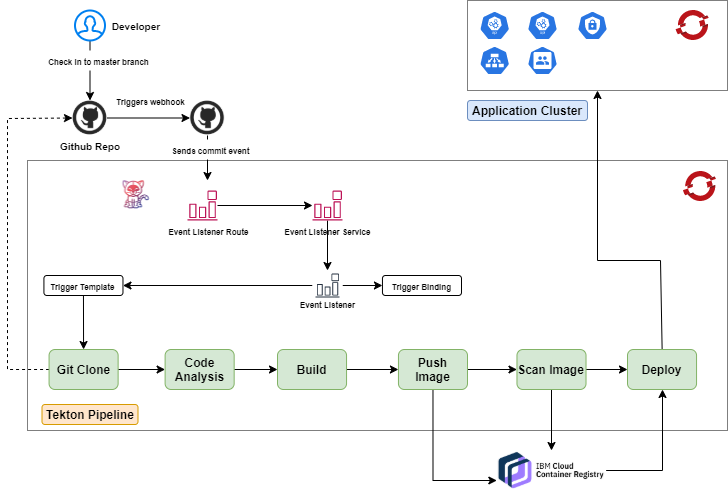

The diagram above was exported from draw.io. Its source (the exported page's mxGraphModel, read from the mxfile embedded in the PNG):
<mxGraphModel dx="1038" dy="548" grid="1" gridSize="10" guides="1" tooltips="1" connect="1" arrows="1" fold="1" page="1" pageScale="1" pageWidth="4681" pageHeight="3300" math="0" shadow="0">
  <root>
    <mxCell id="1C_F6jLnnWOFUuHDtkKm-0" />
    <mxCell id="1C_F6jLnnWOFUuHDtkKm-1" parent="1C_F6jLnnWOFUuHDtkKm-0" />
    <mxCell id="PkjYax0CNsUc-ujPQqRv-0" value="" style="rounded=0;whiteSpace=wrap;html=1;glass=0;dashed=1;dashPattern=1 1;" parent="1C_F6jLnnWOFUuHDtkKm-1" vertex="1">
      <mxGeometry x="90" y="600" width="700" height="270" as="geometry" />
    </mxCell>
    <mxCell id="jlPSzvFrZ0pM-VZ2GNim-1" value="" style="edgeStyle=none;rounded=0;orthogonalLoop=1;jettySize=auto;html=1;entryX=0;entryY=0.5;entryDx=0;entryDy=0;dashed=1;" parent="1C_F6jLnnWOFUuHDtkKm-1" source="1pOrIex681N5nBbWJCJ0-0" target="ECRFsci5H4nRmsNXkbg3-0" edge="1">
      <mxGeometry relative="1" as="geometry">
        <mxPoint x="110" y="809" as="targetPoint" />
        <Array as="points">
          <mxPoint x="70" y="809" />
          <mxPoint x="70" y="558" />
        </Array>
      </mxGeometry>
    </mxCell>
    <mxCell id="gPPD8zR9qir-KFWs2ucY-9" value="" style="edgeStyle=orthogonalEdgeStyle;rounded=0;orthogonalLoop=1;jettySize=auto;html=1;" edge="1" parent="1C_F6jLnnWOFUuHDtkKm-1" source="1pOrIex681N5nBbWJCJ0-0" target="gPPD8zR9qir-KFWs2ucY-3">
      <mxGeometry relative="1" as="geometry" />
    </mxCell>
    <mxCell id="1pOrIex681N5nBbWJCJ0-0" value="&lt;b&gt;Git Clone&lt;/b&gt;" style="rounded=1;whiteSpace=wrap;html=1;glass=0;fillColor=#d5e8d4;strokeColor=#82b366;" parent="1C_F6jLnnWOFUuHDtkKm-1" vertex="1">
      <mxGeometry x="111.57000000000001" y="789" width="69.05" height="40" as="geometry" />
    </mxCell>
    <mxCell id="8byIzDlf7tuOsfC4HnWz-12" value="" style="edgeStyle=none;rounded=0;orthogonalLoop=1;jettySize=auto;html=1;entryX=0.5;entryY=1;entryDx=0;entryDy=0;" parent="1C_F6jLnnWOFUuHDtkKm-1" target="8byIzDlf7tuOsfC4HnWz-0" edge="1">
      <mxGeometry relative="1" as="geometry">
        <mxPoint x="725" y="719" as="targetPoint" />
        <Array as="points">
          <mxPoint x="723" y="700" />
          <mxPoint x="660" y="700" />
        </Array>
        <mxPoint x="724.6330275229359" y="789" as="sourcePoint" />
      </mxGeometry>
    </mxCell>
    <mxCell id="gPPD8zR9qir-KFWs2ucY-2" value="" style="edgeStyle=orthogonalEdgeStyle;rounded=0;orthogonalLoop=1;jettySize=auto;html=1;entryX=0;entryY=0.75;entryDx=0;entryDy=0;exitX=0.5;exitY=1;exitDx=0;exitDy=0;" edge="1" parent="1C_F6jLnnWOFUuHDtkKm-1" source="gPPD8zR9qir-KFWs2ucY-5" target="16spT3olsodpYHdobSd7-0">
      <mxGeometry relative="1" as="geometry">
        <mxPoint x="497.1700000000001" y="829" as="sourcePoint" />
        <mxPoint x="497.1700000000001" y="899" as="targetPoint" />
      </mxGeometry>
    </mxCell>
    <mxCell id="16spT3olsodpYHdobSd7-3" value="" style="edgeStyle=none;rounded=0;orthogonalLoop=1;jettySize=auto;html=1;" parent="1C_F6jLnnWOFUuHDtkKm-1" target="16spT3olsodpYHdobSd7-0" edge="1">
      <mxGeometry relative="1" as="geometry">
        <mxPoint x="613.9990099009901" y="829" as="sourcePoint" />
      </mxGeometry>
    </mxCell>
    <mxCell id="QvEHAF0r5dyFCnWTiTuR-0" value="" style="edgeStyle=orthogonalEdgeStyle;rounded=0;orthogonalLoop=1;jettySize=auto;html=1;" parent="1C_F6jLnnWOFUuHDtkKm-1" source="QvEHAF0r5dyFCnWTiTuR-1" target="QvEHAF0r5dyFCnWTiTuR-4" edge="1">
      <mxGeometry relative="1" as="geometry" />
    </mxCell>
    <mxCell id="QvEHAF0r5dyFCnWTiTuR-1" value="" style="outlineConnect=0;fontColor=#232F3E;gradientColor=none;fillColor=#BC1356;strokeColor=none;dashed=0;verticalLabelPosition=bottom;verticalAlign=top;align=center;html=1;fontSize=12;fontStyle=0;aspect=fixed;pointerEvents=1;shape=mxgraph.aws4.event_event_based;rounded=0;glass=0;" parent="1C_F6jLnnWOFUuHDtkKm-1" vertex="1">
      <mxGeometry x="250" y="630" width="30" height="30" as="geometry" />
    </mxCell>
    <mxCell id="QvEHAF0r5dyFCnWTiTuR-2" value="&lt;b&gt;&lt;font style=&quot;font-size: 8px&quot;&gt;Event Listener Route&lt;/font&gt;&lt;/b&gt;" style="text;html=1;align=center;verticalAlign=middle;resizable=0;points=[];autosize=1;" parent="1C_F6jLnnWOFUuHDtkKm-1" vertex="1">
      <mxGeometry x="220.95" y="660" width="100" height="20" as="geometry" />
    </mxCell>
    <mxCell id="QvEHAF0r5dyFCnWTiTuR-20" value="" style="edgeStyle=none;rounded=0;orthogonalLoop=1;jettySize=auto;html=1;" parent="1C_F6jLnnWOFUuHDtkKm-1" source="QvEHAF0r5dyFCnWTiTuR-4" target="QvEHAF0r5dyFCnWTiTuR-6" edge="1">
      <mxGeometry relative="1" as="geometry">
        <mxPoint x="440" y="645" as="targetPoint" />
      </mxGeometry>
    </mxCell>
    <mxCell id="QvEHAF0r5dyFCnWTiTuR-4" value="" style="outlineConnect=0;fontColor=#232F3E;gradientColor=none;fillColor=#BC1356;strokeColor=none;dashed=0;verticalLabelPosition=bottom;verticalAlign=top;align=center;html=1;fontSize=12;fontStyle=0;aspect=fixed;pointerEvents=1;shape=mxgraph.aws4.event_event_based;rounded=0;glass=0;" parent="1C_F6jLnnWOFUuHDtkKm-1" vertex="1">
      <mxGeometry x="375" y="630" width="30" height="30" as="geometry" />
    </mxCell>
    <mxCell id="xlyDvIeWJ0Dqv7sx8I3g-0" value="" style="edgeStyle=none;rounded=0;orthogonalLoop=1;jettySize=auto;html=1;" parent="1C_F6jLnnWOFUuHDtkKm-1" source="QvEHAF0r5dyFCnWTiTuR-6" target="QvEHAF0r5dyFCnWTiTuR-12" edge="1">
      <mxGeometry relative="1" as="geometry" />
    </mxCell>
    <mxCell id="xlyDvIeWJ0Dqv7sx8I3g-1" value="" style="edgeStyle=none;rounded=0;orthogonalLoop=1;jettySize=auto;html=1;" parent="1C_F6jLnnWOFUuHDtkKm-1" source="QvEHAF0r5dyFCnWTiTuR-6" target="QvEHAF0r5dyFCnWTiTuR-8" edge="1">
      <mxGeometry relative="1" as="geometry" />
    </mxCell>
    <mxCell id="QvEHAF0r5dyFCnWTiTuR-6" value="" style="outlineConnect=0;fontColor=#232F3E;gradientColor=none;strokeColor=#232F3E;fillColor=#ffffff;dashed=0;verticalLabelPosition=bottom;verticalAlign=top;align=center;html=1;fontSize=12;fontStyle=0;aspect=fixed;shape=mxgraph.aws4.resourceIcon;resIcon=mxgraph.aws4.event_event_based;rounded=0;glass=0;" parent="1C_F6jLnnWOFUuHDtkKm-1" vertex="1">
      <mxGeometry x="375" y="710" width="30" height="30" as="geometry" />
    </mxCell>
    <mxCell id="xlyDvIeWJ0Dqv7sx8I3g-2" value="" style="edgeStyle=none;rounded=0;orthogonalLoop=1;jettySize=auto;html=1;" parent="1C_F6jLnnWOFUuHDtkKm-1" source="QvEHAF0r5dyFCnWTiTuR-8" target="1pOrIex681N5nBbWJCJ0-0" edge="1">
      <mxGeometry relative="1" as="geometry" />
    </mxCell>
    <mxCell id="QvEHAF0r5dyFCnWTiTuR-8" value="&lt;b&gt;&lt;font style=&quot;font-size: 8px&quot;&gt;Trigger Template&lt;/font&gt;&lt;/b&gt;" style="rounded=1;whiteSpace=wrap;html=1;glass=0;" parent="1C_F6jLnnWOFUuHDtkKm-1" vertex="1">
      <mxGeometry x="106.41999999999999" y="715" width="79.05" height="20" as="geometry" />
    </mxCell>
    <mxCell id="QvEHAF0r5dyFCnWTiTuR-12" value="&lt;b&gt;&lt;font style=&quot;font-size: 8px&quot;&gt;Trigger Binding&lt;/font&gt;&lt;/b&gt;" style="rounded=1;whiteSpace=wrap;html=1;glass=0;" parent="1C_F6jLnnWOFUuHDtkKm-1" vertex="1">
      <mxGeometry x="444.95" y="715" width="79.05" height="20" as="geometry" />
    </mxCell>
    <mxCell id="QvEHAF0r5dyFCnWTiTuR-17" value="&lt;b&gt;&lt;font style=&quot;font-size: 8px&quot;&gt;Event Listener&lt;/font&gt;&lt;/b&gt;" style="text;html=1;align=center;verticalAlign=middle;resizable=0;points=[];autosize=1;" parent="1C_F6jLnnWOFUuHDtkKm-1" vertex="1">
      <mxGeometry x="355" y="733" width="70" height="20" as="geometry" />
    </mxCell>
    <mxCell id="QvEHAF0r5dyFCnWTiTuR-18" value="&lt;b&gt;&lt;font style=&quot;font-size: 8px&quot;&gt;Event Listener Service&lt;/font&gt;&lt;/b&gt;" style="text;html=1;align=center;verticalAlign=middle;resizable=0;points=[];autosize=1;" parent="1C_F6jLnnWOFUuHDtkKm-1" vertex="1">
      <mxGeometry x="340" y="660" width="100" height="20" as="geometry" />
    </mxCell>
    <mxCell id="BXnjk5mWoL9Qj3bxxO0C-0" value="" style="aspect=fixed;html=1;points=[];align=center;image;fontSize=12;image=img/lib/mscae/OpenShift.svg;rounded=0;glass=0;" parent="1C_F6jLnnWOFUuHDtkKm-1" vertex="1">
      <mxGeometry x="746" y="611" width="32.61" height="30" as="geometry" />
    </mxCell>
    <mxCell id="29BlR06jFIh4SbQU7Tdj-0" value="" style="shape=image;verticalLabelPosition=bottom;labelBackgroundColor=#ffffff;verticalAlign=top;aspect=fixed;imageAspect=0;image=data:image/png,(base64 omitted: 23900 chars);" parent="1C_F6jLnnWOFUuHDtkKm-1" vertex="1">
      <mxGeometry x="184.64" y="620" width="27.97" height="30" as="geometry" />
    </mxCell>
    <mxCell id="6Km6phB4Nm5phPaRUUwQ-1" value="" style="edgeStyle=none;rounded=0;orthogonalLoop=1;jettySize=auto;html=1;" parent="1C_F6jLnnWOFUuHDtkKm-1" source="6Km6phB4Nm5phPaRUUwQ-0" edge="1">
      <mxGeometry relative="1" as="geometry">
        <mxPoint x="270" y="620" as="targetPoint" />
      </mxGeometry>
    </mxCell>
    <mxCell id="6Km6phB4Nm5phPaRUUwQ-0" value="" style="shape=image;html=1;verticalAlign=top;verticalLabelPosition=bottom;labelBackgroundColor=#ffffff;imageAspect=0;aspect=fixed;image=https://cdn0.iconfinder.com/data/icons/social-network-9/50/29-128.png;rounded=0;glass=0;" parent="1C_F6jLnnWOFUuHDtkKm-1" vertex="1">
      <mxGeometry x="252.5" y="540" width="35" height="35" as="geometry" />
    </mxCell>
    <mxCell id="rev2qktcIrSJZkqPZBbb-2" value="" style="edgeStyle=none;rounded=0;orthogonalLoop=1;jettySize=auto;html=1;" parent="1C_F6jLnnWOFUuHDtkKm-1" source="ECRFsci5H4nRmsNXkbg3-0" target="6Km6phB4Nm5phPaRUUwQ-0" edge="1">
      <mxGeometry relative="1" as="geometry" />
    </mxCell>
    <mxCell id="ECRFsci5H4nRmsNXkbg3-0" value="" style="shape=image;html=1;verticalAlign=top;verticalLabelPosition=bottom;labelBackgroundColor=#ffffff;imageAspect=0;aspect=fixed;image=https://cdn0.iconfinder.com/data/icons/social-network-9/50/29-128.png;rounded=0;glass=0;" parent="1C_F6jLnnWOFUuHDtkKm-1" vertex="1">
      <mxGeometry x="135" y="540" width="35" height="35" as="geometry" />
    </mxCell>
    <mxCell id="rev2qktcIrSJZkqPZBbb-1" value="" style="edgeStyle=none;rounded=0;orthogonalLoop=1;jettySize=auto;html=1;" parent="1C_F6jLnnWOFUuHDtkKm-1" source="rev2qktcIrSJZkqPZBbb-0" target="ECRFsci5H4nRmsNXkbg3-0" edge="1">
      <mxGeometry relative="1" as="geometry" />
    </mxCell>
    <mxCell id="rev2qktcIrSJZkqPZBbb-0" value="" style="html=1;verticalLabelPosition=bottom;align=center;labelBackgroundColor=#ffffff;verticalAlign=top;strokeWidth=2;strokeColor=#0080F0;shadow=0;dashed=0;shape=mxgraph.ios7.icons.user;" parent="1C_F6jLnnWOFUuHDtkKm-1" vertex="1">
      <mxGeometry x="137.5" y="450" width="30" height="30" as="geometry" />
    </mxCell>
    <mxCell id="ATGuKXHLoK7XJV6TGLxQ-0" value="&lt;b&gt;&lt;font style=&quot;font-size: 8px&quot;&gt;Check in to master branch&lt;/font&gt;&lt;/b&gt;" style="text;html=1;align=center;verticalAlign=middle;resizable=0;points=[];autosize=1;fillColor=#ffffff;" parent="1C_F6jLnnWOFUuHDtkKm-1" vertex="1">
      <mxGeometry x="100.95" y="490" width="120" height="20" as="geometry" />
    </mxCell>
    <mxCell id="8uT1mPHN1uUcnztbPzJy-0" value="&lt;b&gt;&lt;font style=&quot;font-size: 8px&quot;&gt;Triggers webhook&lt;/font&gt;&lt;/b&gt;" style="text;html=1;align=center;verticalAlign=middle;resizable=0;points=[];autosize=1;fillColor=#ffffff;" parent="1C_F6jLnnWOFUuHDtkKm-1" vertex="1">
      <mxGeometry x="172.5" y="530" width="80" height="20" as="geometry" />
    </mxCell>
    <mxCell id="pv79FfsbF_vQgnhYbxLM-2" value="&lt;b&gt;&lt;font style=&quot;font-size: 8px&quot;&gt;Sends commit event&lt;/font&gt;&lt;/b&gt;" style="text;html=1;align=center;verticalAlign=middle;resizable=0;points=[];autosize=1;fillColor=#ffffff;" parent="1C_F6jLnnWOFUuHDtkKm-1" vertex="1">
      <mxGeometry x="227.61" y="579" width="90" height="20" as="geometry" />
    </mxCell>
    <mxCell id="jTVs7DLpOpmurO9c-TDx-0" value="&lt;b&gt;&lt;font style=&quot;font-size: 10px&quot;&gt;Github Repo&lt;/font&gt;&lt;/b&gt;" style="text;html=1;strokeColor=none;fillColor=none;align=center;verticalAlign=middle;whiteSpace=wrap;rounded=0;glass=0;dashed=1;dashPattern=1 1;" parent="1C_F6jLnnWOFUuHDtkKm-1" vertex="1">
      <mxGeometry x="113.75" y="575" width="77.5" height="20" as="geometry" />
    </mxCell>
    <mxCell id="jTVs7DLpOpmurO9c-TDx-1" value="&lt;font style=&quot;font-size: 10px&quot;&gt;&lt;b&gt;Developer&lt;/b&gt;&lt;/font&gt;" style="text;html=1;strokeColor=none;fillColor=none;align=center;verticalAlign=middle;whiteSpace=wrap;rounded=0;glass=0;dashed=1;dashPattern=1 1;" parent="1C_F6jLnnWOFUuHDtkKm-1" vertex="1">
      <mxGeometry x="178.62" y="455" width="40" height="20" as="geometry" />
    </mxCell>
    <mxCell id="16spT3olsodpYHdobSd7-5" value="" style="edgeStyle=none;rounded=0;orthogonalLoop=1;jettySize=auto;html=1;entryX=0.5;entryY=1;entryDx=0;entryDy=0;" parent="1C_F6jLnnWOFUuHDtkKm-1" source="16spT3olsodpYHdobSd7-0" edge="1">
      <mxGeometry relative="1" as="geometry">
        <mxPoint x="725" y="829" as="targetPoint" />
        <Array as="points">
          <mxPoint x="725" y="910" />
        </Array>
      </mxGeometry>
    </mxCell>
    <mxCell id="16spT3olsodpYHdobSd7-0" value="" style="shape=image;verticalLabelPosition=bottom;labelBackgroundColor=#ffffff;verticalAlign=top;aspect=fixed;imageAspect=0;image=data:image/png,(base64 omitted: 12580 chars);" parent="1C_F6jLnnWOFUuHDtkKm-1" vertex="1">
      <mxGeometry x="559.33" y="890" width="109.33" height="40" as="geometry" />
    </mxCell>
    <mxCell id="16spT3olsodpYHdobSd7-8" value="&lt;b&gt;Application Cluster&lt;/b&gt;" style="rounded=1;whiteSpace=wrap;html=1;glass=0;fillColor=#dae8fc;strokeColor=#6c8ebf;" parent="1C_F6jLnnWOFUuHDtkKm-1" vertex="1">
      <mxGeometry x="530" y="540" width="120" height="20" as="geometry" />
    </mxCell>
    <mxCell id="8byIzDlf7tuOsfC4HnWz-0" value="" style="rounded=0;whiteSpace=wrap;html=1;glass=0;dashed=1;dashPattern=1 1;" parent="1C_F6jLnnWOFUuHDtkKm-1" vertex="1">
      <mxGeometry x="530" y="440" width="260" height="90" as="geometry" />
    </mxCell>
    <mxCell id="8byIzDlf7tuOsfC4HnWz-4" value="" style="html=1;dashed=0;whitespace=wrap;fillColor=#2875E2;strokeColor=#ffffff;points=[[0.005,0.63,0],[0.1,0.2,0],[0.9,0.2,0],[0.5,0,0],[0.995,0.63,0],[0.72,0.99,0],[0.5,1,0],[0.28,0.99,0]];shape=mxgraph.kubernetes.icon;prIcon=ep" parent="1C_F6jLnnWOFUuHDtkKm-1" vertex="1">
      <mxGeometry x="542.1700000000001" y="485" width="30" height="30" as="geometry" />
    </mxCell>
    <mxCell id="8byIzDlf7tuOsfC4HnWz-5" value="" style="html=1;dashed=0;whitespace=wrap;fillColor=#2875E2;strokeColor=#ffffff;points=[[0.005,0.63,0],[0.1,0.2,0],[0.9,0.2,0],[0.5,0,0],[0.995,0.63,0],[0.72,0.99,0],[0.5,1,0],[0.28,0.99,0]];shape=mxgraph.kubernetes.icon;prIcon=api" parent="1C_F6jLnnWOFUuHDtkKm-1" vertex="1">
      <mxGeometry x="542.17" y="450" width="30" height="30" as="geometry" />
    </mxCell>
    <mxCell id="8byIzDlf7tuOsfC4HnWz-6" value="" style="html=1;dashed=0;whitespace=wrap;fillColor=#2875E2;strokeColor=#ffffff;points=[[0.005,0.63,0],[0.1,0.2,0],[0.9,0.2,0],[0.5,0,0],[0.995,0.63,0],[0.72,0.99,0],[0.5,1,0],[0.28,0.99,0]];shape=mxgraph.kubernetes.icon;prIcon=api" parent="1C_F6jLnnWOFUuHDtkKm-1" vertex="1">
      <mxGeometry x="590" y="450" width="30" height="30" as="geometry" />
    </mxCell>
    <mxCell id="8byIzDlf7tuOsfC4HnWz-7" value="" style="html=1;dashed=0;whitespace=wrap;fillColor=#2875E2;strokeColor=#ffffff;points=[[0.005,0.63,0],[0.1,0.2,0],[0.9,0.2,0],[0.5,0,0],[0.995,0.63,0],[0.72,0.99,0],[0.5,1,0],[0.28,0.99,0]];shape=mxgraph.kubernetes.icon;prIcon=group" parent="1C_F6jLnnWOFUuHDtkKm-1" vertex="1">
      <mxGeometry x="590" y="485" width="30" height="30" as="geometry" />
    </mxCell>
    <mxCell id="8byIzDlf7tuOsfC4HnWz-9" value="" style="html=1;dashed=0;whitespace=wrap;fillColor=#2875E2;strokeColor=#ffffff;points=[[0.005,0.63,0],[0.1,0.2,0],[0.9,0.2,0],[0.5,0,0],[0.995,0.63,0],[0.72,0.99,0],[0.5,1,0],[0.28,0.99,0]];shape=mxgraph.kubernetes.icon;prIcon=c_role" parent="1C_F6jLnnWOFUuHDtkKm-1" vertex="1">
      <mxGeometry x="640" y="450" width="30" height="30" as="geometry" />
    </mxCell>
    <mxCell id="8byIzDlf7tuOsfC4HnWz-10" value="" style="aspect=fixed;html=1;points=[];align=center;image;fontSize=12;image=img/lib/mscae/OpenShift.svg;rounded=0;glass=0;" parent="1C_F6jLnnWOFUuHDtkKm-1" vertex="1">
      <mxGeometry x="738.69" y="450" width="32.61" height="30" as="geometry" />
    </mxCell>
    <mxCell id="8byIzDlf7tuOsfC4HnWz-14" value="&lt;b&gt;Tekton Pipeline&lt;/b&gt;" style="rounded=1;whiteSpace=wrap;html=1;glass=0;fillColor=#ffe6cc;strokeColor=#d79b00;" parent="1C_F6jLnnWOFUuHDtkKm-1" vertex="1">
      <mxGeometry x="104.5" y="844" width="96" height="20" as="geometry" />
    </mxCell>
    <mxCell id="gPPD8zR9qir-KFWs2ucY-10" value="" style="edgeStyle=orthogonalEdgeStyle;rounded=0;orthogonalLoop=1;jettySize=auto;html=1;" edge="1" parent="1C_F6jLnnWOFUuHDtkKm-1" source="gPPD8zR9qir-KFWs2ucY-3" target="gPPD8zR9qir-KFWs2ucY-4">
      <mxGeometry relative="1" as="geometry" />
    </mxCell>
    <mxCell id="gPPD8zR9qir-KFWs2ucY-3" value="&lt;b&gt;Code Analysis&lt;/b&gt;" style="rounded=1;whiteSpace=wrap;html=1;glass=0;fillColor=#d5e8d4;strokeColor=#82b366;" vertex="1" parent="1C_F6jLnnWOFUuHDtkKm-1">
      <mxGeometry x="227.61" y="789" width="69.05" height="40" as="geometry" />
    </mxCell>
    <mxCell id="gPPD8zR9qir-KFWs2ucY-12" value="" style="edgeStyle=orthogonalEdgeStyle;rounded=0;orthogonalLoop=1;jettySize=auto;html=1;" edge="1" parent="1C_F6jLnnWOFUuHDtkKm-1" source="gPPD8zR9qir-KFWs2ucY-4" target="gPPD8zR9qir-KFWs2ucY-5">
      <mxGeometry relative="1" as="geometry" />
    </mxCell>
    <mxCell id="gPPD8zR9qir-KFWs2ucY-4" value="&lt;b&gt;Build&lt;/b&gt;" style="rounded=1;whiteSpace=wrap;html=1;glass=0;fillColor=#d5e8d4;strokeColor=#82b366;" vertex="1" parent="1C_F6jLnnWOFUuHDtkKm-1">
      <mxGeometry x="340" y="789" width="69.05" height="40" as="geometry" />
    </mxCell>
    <mxCell id="gPPD8zR9qir-KFWs2ucY-13" value="" style="edgeStyle=orthogonalEdgeStyle;rounded=0;orthogonalLoop=1;jettySize=auto;html=1;" edge="1" parent="1C_F6jLnnWOFUuHDtkKm-1" source="gPPD8zR9qir-KFWs2ucY-5" target="gPPD8zR9qir-KFWs2ucY-7">
      <mxGeometry relative="1" as="geometry" />
    </mxCell>
    <mxCell id="gPPD8zR9qir-KFWs2ucY-5" value="&lt;b&gt;Push Image&lt;/b&gt;" style="rounded=1;whiteSpace=wrap;html=1;glass=0;fillColor=#d5e8d4;strokeColor=#82b366;" vertex="1" parent="1C_F6jLnnWOFUuHDtkKm-1">
      <mxGeometry x="460.95" y="789" width="69.05" height="40" as="geometry" />
    </mxCell>
    <mxCell id="gPPD8zR9qir-KFWs2ucY-14" value="" style="edgeStyle=orthogonalEdgeStyle;rounded=0;orthogonalLoop=1;jettySize=auto;html=1;" edge="1" parent="1C_F6jLnnWOFUuHDtkKm-1" source="gPPD8zR9qir-KFWs2ucY-7" target="gPPD8zR9qir-KFWs2ucY-8">
      <mxGeometry relative="1" as="geometry" />
    </mxCell>
    <mxCell id="gPPD8zR9qir-KFWs2ucY-7" value="&lt;b&gt;Scan Image&lt;/b&gt;" style="rounded=1;whiteSpace=wrap;html=1;glass=0;fillColor=#d5e8d4;strokeColor=#82b366;" vertex="1" parent="1C_F6jLnnWOFUuHDtkKm-1">
      <mxGeometry x="579.47" y="789" width="69.05" height="40" as="geometry" />
    </mxCell>
    <mxCell id="gPPD8zR9qir-KFWs2ucY-8" value="&lt;b&gt;Deploy&lt;/b&gt;" style="rounded=1;whiteSpace=wrap;html=1;glass=0;fillColor=#d5e8d4;strokeColor=#82b366;" vertex="1" parent="1C_F6jLnnWOFUuHDtkKm-1">
      <mxGeometry x="690" y="789" width="69.05" height="40" as="geometry" />
    </mxCell>
  </root>
</mxGraphModel>